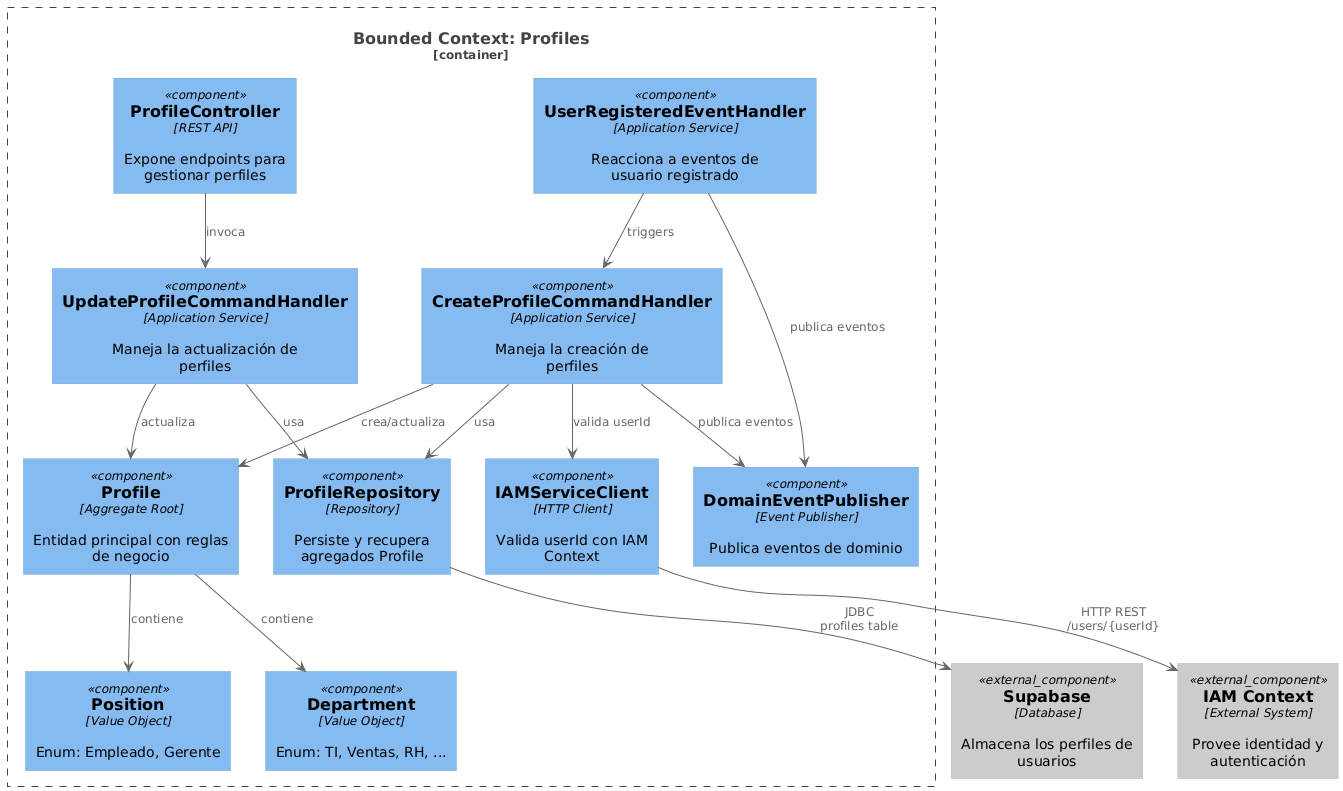

The diagram above was rendered by PlantUML. Its source (embedded in the PNG):
@startuml
!define C4Component https://raw.githubusercontent.com/plantuml-stdlib/C4-PlantUML/master/C4_Component.puml
!include C4Component

' --- Definición de elementos ---
Component_Ext(supabase, "Supabase", "Database", "Almacena los perfiles de usuarios")
Component_Ext(iam_context, "IAM Context", "External System", "Provee identidad y autenticación")
Container_Boundary(profiles_context, "Bounded Context: Profiles") {

    Component(profile_controller, "ProfileController", "REST API", "Expone endpoints para gestionar perfiles")
    
    Component(create_handler, "CreateProfileCommandHandler", "Application Service", "Maneja la creación de perfiles")
    Component(update_handler, "UpdateProfileCommandHandler", "Application Service", "Maneja la actualización de perfiles")
    Component(user_registered_handler, "UserRegisteredEventHandler", "Application Service", "Reacciona a eventos de usuario registrado")

    Component(profile_ar, "Profile", "Aggregate Root", "Entidad principal con reglas de negocio")
    Component(position_vo, "Position", "Value Object", "Enum: Empleado, Gerente")
    Component(department_vo, "Department", "Value Object", "Enum: TI, Ventas, RH, ...")

    Component(profile_repo, "ProfileRepository", "Repository", "Persiste y recupera agregados Profile")
    Component(iam_client, "IAMServiceClient", "HTTP Client", "Valida userId con IAM Context")
    Component(event_publisher, "DomainEventPublisher", "Event Publisher", "Publica eventos de dominio")

}

' --- Relaciones ---
' Domain Layer
profile_ar --> position_vo : contiene
profile_ar --> department_vo : contiene

' Application Layer
create_handler --> profile_ar : crea/actualiza
update_handler --> profile_ar : actualiza
user_registered_handler --> create_handler : triggers

' Interface Layer
profile_controller --> update_handler : invoca

' Infrastructure Layer
create_handler --> profile_repo : usa
update_handler --> profile_repo : usa
create_handler --> iam_client : valida userId
create_handler --> event_publisher : publica eventos
user_registered_handler --> event_publisher : publica eventos

' External Systems
profile_repo --> supabase : "JDBC\nprofiles table"
iam_client --> iam_context : "HTTP REST\n/users/{userId}"
@enduml